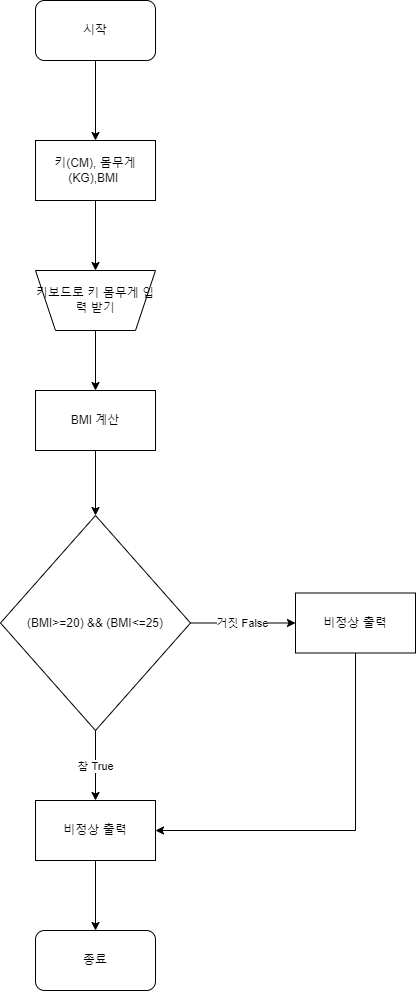

The diagram above was exported from draw.io. Its source (the exported page's mxGraphModel, read from the mxfile embedded in the PNG):
<mxGraphModel dx="2342" dy="1336" grid="1" gridSize="10" guides="1" tooltips="1" connect="1" arrows="1" fold="1" page="1" pageScale="1" pageWidth="827" pageHeight="1169" math="0" shadow="0">
  <root>
    <mxCell id="0" />
    <mxCell id="1" parent="0" />
    <mxCell id="F8LG3REqTZ2VLuFFFnKD-3" value="" style="edgeStyle=orthogonalEdgeStyle;rounded=0;orthogonalLoop=1;jettySize=auto;html=1;" edge="1" parent="1">
      <mxGeometry relative="1" as="geometry">
        <mxPoint x="140" y="130" as="sourcePoint" />
        <mxPoint x="140" y="210" as="targetPoint" />
      </mxGeometry>
    </mxCell>
    <mxCell id="F8LG3REqTZ2VLuFFFnKD-5" value="시작" style="rounded=1;whiteSpace=wrap;html=1;" vertex="1" parent="1">
      <mxGeometry x="80" y="70" width="120" height="60" as="geometry" />
    </mxCell>
    <mxCell id="F8LG3REqTZ2VLuFFFnKD-13" style="edgeStyle=orthogonalEdgeStyle;rounded=0;orthogonalLoop=1;jettySize=auto;html=1;exitX=0.5;exitY=1;exitDx=0;exitDy=0;" edge="1" parent="1" source="F8LG3REqTZ2VLuFFFnKD-6" target="F8LG3REqTZ2VLuFFFnKD-7">
      <mxGeometry relative="1" as="geometry" />
    </mxCell>
    <mxCell id="F8LG3REqTZ2VLuFFFnKD-6" value="키(CM), 몸무게(KG),BMI&amp;nbsp;" style="rounded=0;whiteSpace=wrap;html=1;" vertex="1" parent="1">
      <mxGeometry x="80" y="210" width="120" height="60" as="geometry" />
    </mxCell>
    <mxCell id="F8LG3REqTZ2VLuFFFnKD-14" style="edgeStyle=orthogonalEdgeStyle;rounded=0;orthogonalLoop=1;jettySize=auto;html=1;exitX=0.5;exitY=0;exitDx=0;exitDy=0;" edge="1" parent="1" source="F8LG3REqTZ2VLuFFFnKD-7" target="F8LG3REqTZ2VLuFFFnKD-9">
      <mxGeometry relative="1" as="geometry" />
    </mxCell>
    <mxCell id="F8LG3REqTZ2VLuFFFnKD-7" value="키보드로 키 몸무게 입력 받기" style="shape=trapezoid;perimeter=trapezoidPerimeter;whiteSpace=wrap;html=1;fixedSize=1;direction=west;" vertex="1" parent="1">
      <mxGeometry x="80" y="340" width="120" height="60" as="geometry" />
    </mxCell>
    <mxCell id="F8LG3REqTZ2VLuFFFnKD-15" style="edgeStyle=orthogonalEdgeStyle;rounded=0;orthogonalLoop=1;jettySize=auto;html=1;exitX=0.5;exitY=1;exitDx=0;exitDy=0;entryX=0.5;entryY=0;entryDx=0;entryDy=0;" edge="1" parent="1" source="F8LG3REqTZ2VLuFFFnKD-9" target="F8LG3REqTZ2VLuFFFnKD-10">
      <mxGeometry relative="1" as="geometry" />
    </mxCell>
    <mxCell id="F8LG3REqTZ2VLuFFFnKD-9" value="BMI 계산" style="rounded=0;whiteSpace=wrap;html=1;" vertex="1" parent="1">
      <mxGeometry x="80" y="460" width="120" height="60" as="geometry" />
    </mxCell>
    <mxCell id="F8LG3REqTZ2VLuFFFnKD-16" value="거짓 False" style="edgeStyle=orthogonalEdgeStyle;rounded=0;orthogonalLoop=1;jettySize=auto;html=1;exitX=1;exitY=0.5;exitDx=0;exitDy=0;entryX=0;entryY=0.5;entryDx=0;entryDy=0;" edge="1" parent="1" source="F8LG3REqTZ2VLuFFFnKD-10" target="F8LG3REqTZ2VLuFFFnKD-12">
      <mxGeometry relative="1" as="geometry" />
    </mxCell>
    <mxCell id="F8LG3REqTZ2VLuFFFnKD-17" value="참 True" style="edgeStyle=orthogonalEdgeStyle;rounded=0;orthogonalLoop=1;jettySize=auto;html=1;exitX=0.5;exitY=1;exitDx=0;exitDy=0;" edge="1" parent="1" source="F8LG3REqTZ2VLuFFFnKD-10" target="F8LG3REqTZ2VLuFFFnKD-11">
      <mxGeometry relative="1" as="geometry">
        <Array as="points">
          <mxPoint x="140" y="840" />
          <mxPoint x="140" y="840" />
        </Array>
      </mxGeometry>
    </mxCell>
    <mxCell id="F8LG3REqTZ2VLuFFFnKD-10" value="(BMI&amp;gt;=20) &amp;amp;&amp;amp; (BMI&amp;lt;=25)" style="rhombus;whiteSpace=wrap;html=1;" vertex="1" parent="1">
      <mxGeometry x="45" y="585" width="190" height="215" as="geometry" />
    </mxCell>
    <mxCell id="F8LG3REqTZ2VLuFFFnKD-19" style="edgeStyle=orthogonalEdgeStyle;rounded=0;orthogonalLoop=1;jettySize=auto;html=1;exitX=0.5;exitY=1;exitDx=0;exitDy=0;entryX=0.5;entryY=0;entryDx=0;entryDy=0;" edge="1" parent="1" source="F8LG3REqTZ2VLuFFFnKD-11" target="F8LG3REqTZ2VLuFFFnKD-18">
      <mxGeometry relative="1" as="geometry" />
    </mxCell>
    <mxCell id="F8LG3REqTZ2VLuFFFnKD-11" value="비정상 출력" style="rounded=0;whiteSpace=wrap;html=1;" vertex="1" parent="1">
      <mxGeometry x="80" y="870" width="120" height="60" as="geometry" />
    </mxCell>
    <mxCell id="F8LG3REqTZ2VLuFFFnKD-20" style="edgeStyle=orthogonalEdgeStyle;rounded=0;orthogonalLoop=1;jettySize=auto;html=1;exitX=0.5;exitY=1;exitDx=0;exitDy=0;entryX=1;entryY=0.5;entryDx=0;entryDy=0;" edge="1" parent="1" source="F8LG3REqTZ2VLuFFFnKD-12" target="F8LG3REqTZ2VLuFFFnKD-11">
      <mxGeometry relative="1" as="geometry" />
    </mxCell>
    <mxCell id="F8LG3REqTZ2VLuFFFnKD-12" value="비정상 출력" style="rounded=0;whiteSpace=wrap;html=1;" vertex="1" parent="1">
      <mxGeometry x="340" y="662.5" width="120" height="60" as="geometry" />
    </mxCell>
    <mxCell id="F8LG3REqTZ2VLuFFFnKD-18" value="종료" style="rounded=1;whiteSpace=wrap;html=1;" vertex="1" parent="1">
      <mxGeometry x="80" y="1000" width="120" height="60" as="geometry" />
    </mxCell>
  </root>
</mxGraphModel>